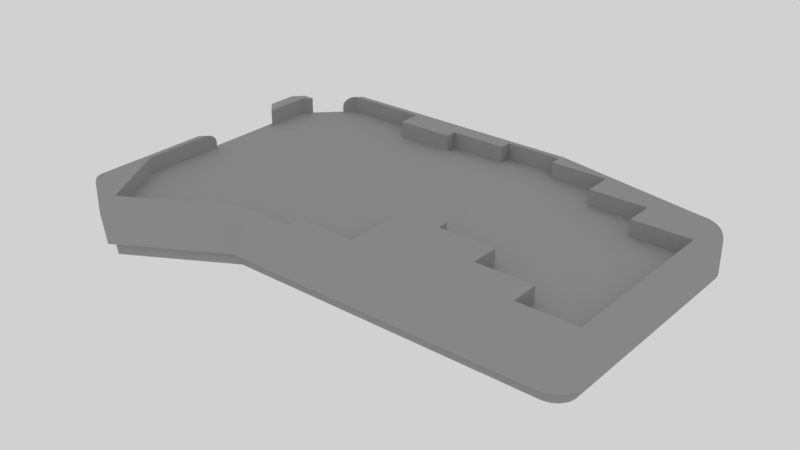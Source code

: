 # Source: case2.blend  (saved by Blender 2.79.0; exported with 4.5.12 LTS)
import bpy
from mathutils import Matrix  # noqa: F401  (used for matrix-valued properties, if any)

bpy.ops.wm.read_factory_settings(use_empty=True)
scene = bpy.context.scene
scene.name = 'Scene'

# ---- collections
col_collection_1 = bpy.data.collections.new('Collection 1'); scene.collection.children.link(col_collection_1)

# ---- materials (node trees are filled in below, after node groups)
mat_svgmat_005 = bpy.data.materials.new('SVGMat.005')
mat_svgmat_005.alpha_threshold = 0.0
mat_svgmat_005.use_transparent_shadow = False
mat_svgmat_005.diffuse_color = (0.3757, 0.3757, 0.3757, 1.0)
mat_svgmat_005.roughness = 0.5
mat_svgmat_025 = bpy.data.materials.new('SVGMat.025')
mat_svgmat_025.alpha_threshold = 0.0
mat_svgmat_025.use_transparent_shadow = False
mat_svgmat_025.diffuse_color = (0.3757, 0.3757, 0.3757, 1.0)
mat_svgmat_025.roughness = 0.5
mat_svgmat_024 = bpy.data.materials.new('SVGMat.024')
mat_svgmat_024.alpha_threshold = 0.0
mat_svgmat_024.use_transparent_shadow = False
mat_svgmat_024.diffuse_color = (0.3757, 0.3757, 0.3757, 1.0)
mat_svgmat_024.roughness = 0.5

# ---- material node trees

# ---- world
world_world = bpy.data.worlds.new('World'); scene.world = world_world
world_world.color = (0.6383, 0.6383, 0.6383)
world_world.use_sun_shadow = False
world_world.sun_shadow_jitter_overblur = 0.0
world_world.cycles.sampling_method = 'MANUAL'

# ---- meshes
me_cucurve_003 = bpy.data.meshes.new('CUCurve.003')
me_cucurve_003.from_pydata([(16.32, -99.12, 0.0), (16.33, -98.93, 0.0), (16.37, -98.74, 0.0), (16.43, -98.57, 0.0), (16.51, -98.41, 0.0), (16.61, -98.26, 0.0), (16.73, -98.13, 0.0), (16.86, -98.01, 0.0), (17.01, -97.91, 0.0), (17.17, -97.83, 0.0), (17.35, -97.77, 0.0), (17.53, -97.73, 0.0), (17.72, -97.72, 0.0), (17.91, -97.73, 0.0), (18.09, -97.77, 0.0), (18.26, -97.83, 0.0), (18.43, -97.91, 0.0), (18.58, -98.01, 0.0), (18.71, -98.13, 0.0), (18.83, -98.26, 0.0), (18.93, -98.41, 0.0), (19.01, -98.57, 0.0), (19.07, -98.74, 0.0), (19.11, -98.93, 0.0), (19.12, -99.12, 0.0), (19.11, -99.31, 0.0), (19.07, -99.49, 0.0), (19.01, -99.66, 0.0), (18.93, -99.82, 0.0), (18.83, -99.97, 0.0), (18.71, -100.1, 0.0), (18.58, -100.2, 0.0), (18.43, -100.3, 0.0), (18.26, -100.4, 0.0), (18.09, -100.5, 0.0), (17.91, -100.5, 0.0), (17.72, -100.5, 0.0), (17.53, -100.5, 0.0), (17.35, -100.5, 0.0), (17.17, -100.4, 0.0), (17.01, -100.3, 0.0), (16.86, -100.2, 0.0), (16.73, -100.1, 0.0), (16.61, -99.97, 0.0), (16.51, -99.82, 0.0), (16.43, -99.66, 0.0), (16.37, -99.49, 0.0), (16.33, -99.31, 0.0), (62.68, -8.328, 0.0), (62.69, -8.139, 0.0), (62.73, -7.956, 0.0), (62.79, -7.784, 0.0), (62.87, -7.622, 0.0), (62.97, -7.473, 0.0), (63.09, -7.339, 0.0), (63.22, -7.22, 0.0), (63.37, -7.12, 0.0), (63.53, -7.039, 0.0), (63.7, -6.979, 0.0), (63.89, -6.941, 0.0), (64.08, -6.929, 0.0), (64.27, -6.941, 0.0), (64.45, -6.979, 0.0), (64.62, -7.039, 0.0), (64.78, -7.12, 0.0), (64.93, -7.22, 0.0), (65.07, -7.339, 0.0), (65.18, -7.473, 0.0), (65.28, -7.622, 0.0), (65.37, -7.784, 0.0), (65.43, -7.956, 0.0), (65.46, -8.139, 0.0), (65.48, -8.328, 0.0), (65.46, -8.518, 0.0), (65.43, -8.7, 0.0), (65.37, -8.873, 0.0), (65.28, -9.035, 0.0), (65.18, -9.184, 0.0), (65.07, -9.318, 0.0), (64.93, -9.436, 0.0), (64.78, -9.537, 0.0), (64.62, -9.618, 0.0), (64.45, -9.678, 0.0), (64.27, -9.715, 0.0), (64.08, -9.728, 0.0), (63.89, -9.715, 0.0), (63.7, -9.678, 0.0), (63.53, -9.618, 0.0), (63.37, -9.537, 0.0), (63.22, -9.436, 0.0), (63.09, -9.318, 0.0), (62.97, -9.184, 0.0), (62.87, -9.035, 0.0), (62.79, -8.873, 0.0), (62.73, -8.7, 0.0), (62.69, -8.518, 0.0), (157.9, -87.69, 0.0), (157.9, -87.5, 0.0), (158.0, -87.32, 0.0), (158.0, -87.14, 0.0), (158.1, -86.98, 0.0), (158.2, -86.83, 0.0), (158.3, -86.7, 0.0), (158.5, -86.58, 0.0), (158.6, -86.48, 0.0), (158.8, -86.4, 0.0), (159.0, -86.34, 0.0), (159.1, -86.3, 0.0), (159.3, -86.29, 0.0), (159.5, -86.3, 0.0), (159.7, -86.34, 0.0), (159.9, -86.4, 0.0), (160.0, -86.48, 0.0), (160.2, -86.58, 0.0), (160.3, -86.7, 0.0), (160.4, -86.83, 0.0), (160.5, -86.98, 0.0), (160.6, -87.14, 0.0), (160.7, -87.32, 0.0), (160.7, -87.5, 0.0), (160.7, -87.69, 0.0), (160.7, -87.88, 0.0), (160.7, -88.06, 0.0), (160.6, -88.23, 0.0), (160.5, -88.39, 0.0), (160.4, -88.54, 0.0), (160.3, -88.68, 0.0), (160.2, -88.8, 0.0), (160.0, -88.9, 0.0), (159.9, -88.98, 0.0), (159.7, -89.04, 0.0), (159.5, -89.08, 0.0), (159.3, -89.09, 0.0), (159.1, -89.08, 0.0), (159.0, -89.04, 0.0), (158.8, -88.98, 0.0), (158.6, -88.9, 0.0), (158.5, -88.8, 0.0), (158.3, -88.68, 0.0), (158.2, -88.54, 0.0), (158.1, -88.39, 0.0), (158.0, -88.23, 0.0), (158.0, -88.06, 0.0), (157.9, -87.88, 0.0), (157.9, -20.39, 0.0), (157.9, -20.2, 0.0), (158.0, -20.02, 0.0), (158.0, -19.85, 0.0), (158.1, -19.68, 0.0), (158.2, -19.54, 0.0), (158.3, -19.4, 0.0), (158.5, -19.28, 0.0), (158.6, -19.18, 0.0), (158.8, -19.1, 0.0), (159.0, -19.04, 0.0), (159.1, -19.0, 0.0), (159.3, -18.99, 0.0), (159.5, -19.0, 0.0), (159.7, -19.04, 0.0), (159.9, -19.1, 0.0), (160.0, -19.18, 0.0), (160.2, -19.28, 0.0), (160.3, -19.4, 0.0), (160.4, -19.54, 0.0), (160.5, -19.68, 0.0), (160.6, -19.85, 0.0), (160.7, -20.02, 0.0), (160.7, -20.2, 0.0), (160.7, -20.39, 0.0), (160.7, -20.58, 0.0), (160.7, -20.76, 0.0), (160.6, -20.94, 0.0), (160.5, -21.1, 0.0), (160.4, -21.25, 0.0), (160.3, -21.38, 0.0), (160.2, -21.5, 0.0), (160.0, -21.6, 0.0), (159.9, -21.68, 0.0), (159.7, -21.74, 0.0), (159.5, -21.78, 0.0), (159.3, -21.79, 0.0), (159.1, -21.78, 0.0), (159.0, -21.74, 0.0), (158.8, -21.68, 0.0), (158.6, -21.6, 0.0), (158.5, -21.5, 0.0), (158.3, -21.38, 0.0), (158.2, -21.25, 0.0), (158.1, -21.1, 0.0), (158.0, -20.94, 0.0), (158.0, -20.76, 0.0), (157.9, -20.58, 0.0)], [], [(61, 60, 59, 58, 57, 56, 55, 54, 53, 52, 51, 50, 49, 48, 95, 94, 93, 92, 91, 90, 89, 88, 87, 86, 85, 84, 83, 82, 81, 80, 79, 78, 77, 76, 75, 74, 73, 72, 71, 70, 69, 68, 67, 66, 65, 64, 63, 62), (157, 156, 155, 154, 153, 152, 151, 150, 149, 148, 147, 146, 145, 144, 191, 190, 189, 188, 187, 186, 185, 184, 183, 182, 181, 180, 179, 178, 177, 176, 175, 174, 173, 172, 171, 170, 169, 168, 167, 166, 165, 164, 163, 162, 161, 160, 159, 158), (109, 108, 107, 106, 105, 104, 103, 102, 101, 100, 99, 98, 97, 96, 143, 142, 141, 140, 139, 138, 137, 136, 135, 134, 133, 132, 131, 130, 129, 128, 127, 126, 125, 124, 123, 122, 121, 120, 119, 118, 117, 116, 115, 114, 113, 112, 111, 110), (13, 12, 11, 10, 9, 8, 7, 6, 5, 4, 3, 2, 1, 0, 47, 46, 45, 44, 43, 42, 41, 40, 39, 38, 37, 36, 35, 34, 33, 32, 31, 30, 29, 28, 27, 26, 25, 24, 23, 22, 21, 20, 19, 18, 17, 16, 15, 14)])
me_cucurve_003.materials.append(mat_svgmat_005)
me_cucurve_003.use_remesh_preserve_volume = False
me_cucurve_003.use_remesh_preserve_attributes = False
me_cucurve_003.use_mirror_vertex_groups = False
me_cucurve_003.auto_texspace = False
me_cucurve_003.update()
me_cucurve_005 = bpy.data.meshes.new('CUCurve.005')
me_cucurve_005.from_pydata([(170.1, -19.76, 0.0), (170.1, -19.34, 0.0), (170.1, -18.92, 0.0), (170.0, -18.51, 0.0), (169.9, -18.11, 0.0), (169.8, -17.71, 0.0), (169.6, -17.33, 0.0), (169.5, -16.95, 0.0), (169.3, -16.59, 0.0), (169.1, -16.23, 0.0), (168.8, -15.9, 0.0), (168.5, -15.57, 0.0), (168.3, -15.27, 0.0), (168.0, -14.98, 0.0), (167.6, -14.72, 0.0), (167.3, -14.47, 0.0), (166.9, -14.26, 0.0), (166.6, -14.06, 0.0), (166.2, -13.89, 0.0), (165.8, -13.75, 0.0), (165.4, -13.62, 0.0), (165.0, -13.53, 0.0), (164.6, -13.46, 0.0), (164.2, -13.42, 0.0), (163.8, -13.41, 0.0), (173.3, -19.76, 0.0), (173.3, -19.13, 0.0), (173.2, -18.5, 0.0), (173.1, -17.89, 0.0), (173.0, -17.28, 0.0), (172.8, -16.69, 0.0), (172.6, -16.11, 0.0), (172.3, -15.55, 0.0), (172.0, -15.0, 0.0), (171.7, -14.47, 0.0), (171.3, -13.97, 0.0), (170.9, -13.48, 0.0), (170.5, -13.02, 0.0), (170.0, -12.59, 0.0), (169.6, -12.2, 0.0), (169.1, -11.83, 0.0), (168.5, -11.51, 0.0), (168.0, -11.21, 0.0), (167.4, -10.96, 0.0), (166.8, -10.74, 0.0), (166.2, -10.56, 0.0), (165.6, -10.42, 0.0), (165.0, -10.32, 0.0), (164.4, -10.25, 0.0), (163.8, -10.23, 0.0), (163.8, -92.13, 0.0), (164.2, -92.12, 0.0), (164.6, -92.08, 0.0), (165.0, -92.01, 0.0), (165.4, -91.91, 0.0), (165.8, -91.79, 0.0), (166.2, -91.65, 0.0), (166.6, -91.48, 0.0), (166.9, -91.28, 0.0), (167.3, -91.07, 0.0), (167.6, -90.82, 0.0), (168.0, -90.56, 0.0), (168.3, -90.27, 0.0), (168.5, -89.97, 0.0), (168.8, -89.64, 0.0), (169.1, -89.31, 0.0), (169.3, -88.95, 0.0), (169.5, -88.59, 0.0), (169.6, -88.21, 0.0), (169.8, -87.83, 0.0), (169.9, -87.43, 0.0), (170.0, -87.03, 0.0), (170.1, -86.62, 0.0), (170.1, -86.2, 0.0), (170.1, -85.78, 0.0), (163.8, -95.31, 0.0), (164.4, -95.29, 0.0), (165.0, -95.22, 0.0), (165.6, -95.12, 0.0), (166.2, -94.98, 0.0), (166.8, -94.8, 0.0), (167.4, -94.58, 0.0), (168.0, -94.33, 0.0), (168.5, -94.03, 0.0), (169.1, -93.71, 0.0), (169.6, -93.34, 0.0), (170.0, -92.95, 0.0), (170.5, -92.52, 0.0), (170.9, -92.06, 0.0), (171.3, -91.57, 0.0), (171.7, -91.07, 0.0), (172.0, -90.54, 0.0), (172.3, -89.99, 0.0), (172.6, -89.43, 0.0), (172.8, -88.85, 0.0), (173.0, -88.26, 0.0), (173.1, -87.65, 0.0), (173.2, -87.04, 0.0), (173.3, -86.41, 0.0), (173.3, -85.78, 0.0), (130.8, -74.99, 0.0), (111.7, -3.248, 0.0), (163.8, -13.41, 0.0), (170.1, -19.75, 0.0), (170.1, -85.78, 0.0), (163.8, -92.13, 0.0), (60.27, -92.13, 0.0), (27.24, -111.2, 0.0), (12.0, -59.75, 0.0), (12.0, -102.3, 0.0), (8.829, -62.93, 0.0), (8.829, -103.6, 0.0), (27.24, -114.4, 0.0), (60.27, -95.31, 0.0), (163.8, -95.31, 0.0), (173.3, -85.78, 0.0), (173.3, -19.75, 0.0), (163.8, -10.23, 0.0), (111.7, -0.07365, 0.0), (13.27, -58.48, 0.0), (13.27, -33.09, 0.0), (8.829, -28.64, 0.0), (98.37, -61.66, 0.0), (111.7, -61.66, 0.0), (111.7, -65.47, 0.0), (130.8, -65.47, 0.0), (149.8, -74.99, 0.0), (149.8, -84.51, 0.0), (168.9, -84.51, 0.0), (149.8, -27.37, 0.0), (149.8, -17.85, 0.0), (130.8, -17.85, 0.0), (130.8, -8.327, 0.0), (111.7, -8.327, 0.0), (92.65, -8.327, 0.0), (73.6, -8.327, 0.0), (73.6, -12.14, 0.0), (54.55, -12.14, 0.0), (98.37, -86.42, 0.0), (79.32, -86.42, 0.0), (79.32, -90.86, 0.0), (12.0, -19.12, 0.0), (27.88, -3.248, 0.0), (23.43, -7.692, 0.0), (23.43, -3.883, 0.0), (15.81, -15.31, 0.0), (12.0, -15.31, 0.0), (8.829, -18.49, 0.0), (27.24, -0.07365, 0.0), (12.0, -31.82, 0.0), (13.27, -85.78, 0.0), (13.27, -17.85, 0.0), (27.24, -109.9, 0.0), (60.27, -90.86, 0.0), (168.9, -27.37, 0.0), (26.61, -4.518, 0.0), (54.55, -4.518, 0.0), (92.65, -4.518, 0.0), (111.7, -4.518, 0.0)], [(103, 104), (105, 106), (141, 142), (150, 151), (142, 101), (101, 102), (106, 107), (109, 108), (107, 109), (141, 149), (120, 119), (151, 155)], [(110, 111, 150, 119), (111, 112, 152, 150), (153, 152, 112, 113), (140, 153, 113), (139, 140, 138), (123, 122, 138, 124), (124, 138, 100, 125), (126, 100, 138), (126, 138, 127), (96, 97, 98, 99, 75, 76, 77, 78, 79, 80, 81, 82, 83, 84, 85, 86, 87, 88, 89, 90, 91, 92, 93, 94, 95), (67, 66, 65, 64, 63, 62, 61, 60, 59, 58, 57, 56, 55, 54, 53, 52, 51, 50, 74, 73, 72, 71, 70, 69, 68), (35, 36, 37, 38, 39, 40, 41, 42, 43, 44, 45, 46, 47, 48, 49, 25, 26, 27, 28, 29, 30, 31, 32, 33, 34), (16, 15, 14, 13, 12, 11, 10, 9, 8, 7, 6, 5, 4, 3, 2, 1, 0, 24, 23, 22, 21, 20, 19, 18, 17), (114, 127, 138, 140, 113), (127, 75, 99, 128), (116, 154, 128, 115), (129, 154, 25, 49, 130), (118, 132, 131, 130, 117), (133, 132, 158), (132, 118, 158), (157, 158, 118, 148), (134, 157, 135), (136, 135, 137), (137, 135, 157, 156), (155, 156, 157, 148), (144, 143, 155, 148), (145, 146, 147, 151), (121, 120, 151, 147)])
me_cucurve_005.materials.append(mat_svgmat_025)
me_cucurve_005.use_remesh_preserve_volume = False
me_cucurve_005.use_remesh_preserve_attributes = False
me_cucurve_005.use_mirror_vertex_groups = False
me_cucurve_005.auto_texspace = False
me_cucurve_005.update()
me_cucurve_004 = bpy.data.meshes.new('CUCurve.004')
me_cucurve_004.from_pydata([(167.6, -14.72, -4.704), (170.1, -19.34, -4.704), (169.1, -16.23, -4.704), (168.8, -15.9, -4.704), (168.3, -15.27, -4.704), (166.9, -14.26, -4.704), (167.3, -14.47, -4.704), (165.0, -13.53, -4.704), (164.2, -13.42, -4.704), (165.0, -92.01, -4.704), (166.6, -91.48, -4.704), (170.1, -85.78, -4.704), (163.8, -92.13, -4.704), (27.24, -111.2, -4.704), (27.76, -3.132, -4.704), (60.27, -92.13, -4.704), (169.6, -88.21, -4.704), (169.3, -16.59, -4.704), (11.89, -19.0, -4.704), (170.1, -19.76, -4.704), (169.9, -87.43, -4.704), (163.8, -13.41, -4.704), (168.3, -90.27, -4.704), (168.5, -89.97, -4.704), (165.4, -91.91, -4.704), (165.8, -91.79, -4.704), (169.5, -16.95, -4.704), (168.8, -89.64, -4.704), (166.2, -91.65, -4.704), (168.0, -14.98, -4.704), (163.8, -92.13, -4.704), (170.0, -18.51, -4.704), (170.1, -86.2, -4.704), (169.1, -89.31, -4.704), (111.7, -3.248, -4.704), (164.6, -92.08, 8.5), (167.3, -91.07, 8.5), (167.6, -90.82, 8.5), (163.8, -92.13, 8.5), (27.76, -3.132, 8.5), (169.3, -16.59, 8.5), (170.1, -19.76, 8.5), (170.1, -19.34, 8.5), (170.0, -87.03, 8.5), (164.2, -13.42, 8.5), (163.8, -13.41, 8.5), (168.3, -90.27, 8.5), (165.4, -91.91, 8.5), (165.8, -91.79, 8.5), (169.5, -16.95, 8.5), (164.6, -13.46, 8.5), (169.8, -87.83, 8.5), (167.6, -14.72, 8.5), (168.8, -15.9, 8.5), (170.1, -18.92, 8.5), (165.0, -13.53, 8.5), (168.3, -15.27, 8.5), (169.9, -18.11, 8.5), (169.8, -17.71, 8.5), (165.8, -13.75, 8.5), (169.3, -88.95, 8.5), (168.5, -15.57, 8.5), (163.8, -92.13, 8.5), (170.0, -18.51, 8.5), (170.1, -85.78, 8.5), (169.1, -89.31, 8.5), (166.6, -91.48, 8.5), (12.0, -102.3, 8.5), (164.6, -92.08, -4.704), (170.1, -18.92, -4.704), (165.4, -13.62, -4.704), (170.0, -87.03, -4.704), (169.8, -87.83, -4.704), (169.6, -17.33, -4.704), (166.6, -14.06, -4.704), (166.2, -13.89, -4.704), (170.1, -86.62, -4.704), (164.2, -92.12, -4.704), (169.9, -18.11, -4.704), (165.8, -13.75, -4.704), (169.3, -88.95, -4.704), (163.8, -13.41, -4.704), (164.2, -92.12, 8.5), (170.1, -19.75, 8.5), (170.1, -85.78, 8.5), (60.27, -92.13, 8.5), (11.89, -19.0, 8.5), (166.9, -14.26, 8.5), (166.6, -14.06, 8.5), (169.5, -88.59, 8.5), (169.6, -88.21, 8.5), (169.1, -16.23, 8.5), (169.9, -87.43, 8.5), (168.5, -89.97, 8.5), (167.3, -14.47, 8.5), (168.0, -90.56, 8.5), (165.0, -92.01, 8.5), (169.6, -17.33, 8.5), (166.2, -13.89, 8.5), (170.1, -86.62, 8.5), (165.4, -13.62, 8.5), (168.8, -89.64, 8.5), (166.2, -91.65, 8.5), (168.0, -14.98, 8.5), (166.9, -91.28, 8.5), (170.1, -86.2, 8.5), (111.7, -3.248, 8.5), (163.8, -13.41, 8.5), (27.24, -111.2, 8.5), (164.6, -13.46, -4.704), (168.5, -15.57, -4.704), (166.9, -91.28, -4.704), (167.6, -90.82, -4.704), (170.1, -85.78, -4.704), (12.0, -102.3, -4.704), (170.1, -19.75, -4.704), (169.5, -88.59, -4.704), (167.3, -91.07, -4.704), (168.0, -90.56, -4.704), (169.8, -17.71, -4.704)], [], [(31, 78, 57, 63), (22, 23, 93, 46), (30, 77, 82, 62), (111, 117, 36, 104), (20, 71, 43, 92), (110, 4, 56, 61), (80, 116, 89, 60), (79, 70, 100, 59), (11, 113, 84, 64), (78, 119, 58, 57), (17, 2, 91, 40), (4, 29, 103, 56), (18, 114, 67, 86), (116, 16, 90, 89), (25, 28, 102, 48), (115, 19, 41, 83), (5, 74, 88, 87), (5, 6, 0, 29, 4, 110, 3, 2, 17, 26, 73, 119, 78, 31, 69, 1, 19, 115, 113, 11, 32, 76, 71, 20, 72, 16, 116, 80, 33, 27, 23, 22, 118, 112, 117, 111, 10, 28, 25, 24, 9, 68, 77, 30, 12, 15, 13, 114, 18, 14, 34, 81, 21, 8, 109, 7, 70, 79, 75, 74), (23, 27, 101, 93), (21, 81, 107, 45), (77, 68, 35, 82), (14, 18, 86, 39), (75, 79, 59, 98), (70, 7, 55, 100), (114, 13, 108, 67), (15, 12, 38, 85), (71, 76, 99, 43), (13, 15, 85, 108), (1, 69, 54, 42), (81, 34, 106, 107), (113, 115, 83, 84), (68, 9, 96, 35), (34, 14, 39, 106), (2, 3, 53, 91), (119, 73, 97, 58), (117, 112, 37, 36), (112, 118, 95, 37), (29, 0, 52, 103), (16, 72, 51, 90), (28, 10, 66, 102), (74, 75, 98, 88), (27, 33, 65, 101), (73, 26, 49, 97), (7, 109, 50, 55), (0, 6, 94, 52), (76, 32, 105, 99), (9, 24, 47, 96), (69, 31, 63, 54), (118, 22, 46, 95), (10, 111, 104, 66), (72, 20, 92, 51), (3, 110, 61, 53), (109, 8, 44, 50), (33, 80, 60, 65), (87, 88, 98, 59, 100, 55, 50, 44, 45, 107, 106, 39, 86, 67, 108, 85, 38, 62, 82, 35, 96, 47, 48, 102, 66, 104, 36, 37, 95, 46, 93, 101, 65, 60, 89, 90, 51, 92, 43, 99, 105, 64, 84, 83, 41, 42, 54, 63, 57, 58, 97, 49, 40, 91, 53, 61, 56, 103, 52, 94), (26, 17, 40, 49), (12, 30, 62, 38), (19, 1, 42, 41), (8, 21, 45, 44), (24, 25, 48, 47), (32, 11, 64, 105), (6, 5, 87, 94)])
me_cucurve_004.materials.append(mat_svgmat_024)
me_cucurve_004.use_remesh_preserve_volume = False
me_cucurve_004.use_remesh_preserve_attributes = False
me_cucurve_004.use_mirror_vertex_groups = False
me_cucurve_004.auto_texspace = False
me_cucurve_004.update()
me_cucurve_031 = bpy.data.meshes.new('CUCurve.031')
me_cucurve_031.from_pydata([(173.3, -19.76, 0.0), (173.3, -19.13, 0.0), (173.2, -18.5, 0.0), (173.1, -17.89, 0.0), (173.0, -17.28, 0.0), (172.8, -16.69, 0.0), (172.6, -16.11, 0.0), (172.3, -15.55, 0.0), (172.0, -15.0, 0.0), (171.7, -14.47, 0.0), (171.3, -13.97, 0.0), (170.9, -13.48, 0.0), (170.5, -13.02, 0.0), (170.0, -12.59, 0.0), (169.6, -12.2, 0.0), (169.1, -11.83, 0.0), (168.5, -11.51, 0.0), (168.0, -11.21, 0.0), (167.4, -10.96, 0.0), (166.8, -10.74, 0.0), (166.2, -10.56, 0.0), (165.6, -10.42, 0.0), (165.0, -10.32, 0.0), (164.4, -10.25, 0.0), (163.8, -95.31, 0.0), (164.4, -95.29, 0.0), (165.0, -95.22, 0.0), (165.6, -95.12, 0.0), (166.2, -94.98, 0.0), (166.8, -94.8, 0.0), (167.4, -94.58, 0.0), (168.0, -94.33, 0.0), (168.5, -94.03, 0.0), (169.1, -93.71, 0.0), (169.6, -93.34, 0.0), (170.0, -92.95, 0.0), (170.5, -92.52, 0.0), (170.9, -92.06, 0.0), (171.3, -91.57, 0.0), (171.7, -91.07, 0.0), (172.0, -90.54, 0.0), (172.3, -89.99, 0.0), (172.6, -89.43, 0.0), (172.8, -88.85, 0.0), (173.0, -88.26, 0.0), (173.1, -87.65, 0.0), (173.2, -87.04, 0.0), (173.3, -86.41, 0.0), (173.3, -85.78, 0.0), (130.8, -74.99, 0.0), (8.829, -62.93, 0.0), (8.829, -103.6, 0.0), (27.24, -114.4, 0.0), (60.27, -95.31, 0.0), (163.8, -10.23, 0.0), (111.7, -0.07365, 0.0), (13.27, -58.48, 0.0), (13.27, -33.09, 0.0), (8.829, -28.64, 0.0), (98.37, -61.66, 0.0), (111.7, -61.66, 0.0), (111.7, -65.47, 0.0), (130.8, -65.47, 0.0), (149.8, -74.99, 0.0), (149.8, -84.51, 0.0), (168.9, -84.51, 0.0), (149.8, -27.37, 0.0), (149.8, -17.85, 0.0), (130.8, -17.85, 0.0), (130.8, -8.327, 0.0), (111.7, -8.327, 0.0), (92.65, -8.327, 0.0), (73.6, -8.327, 0.0), (73.6, -12.14, 0.0), (54.55, -12.14, 0.0), (98.37, -86.42, 0.0), (79.32, -86.42, 0.0), (79.32, -90.86, 0.0), (23.43, -7.692, 0.0), (23.43, -3.883, 0.0), (15.81, -15.31, 0.0), (12.0, -15.31, 0.0), (8.829, -18.49, 0.0), (27.24, -0.07365, 0.0), (13.27, -85.78, 0.0), (13.27, -17.85, 0.0), (27.24, -109.9, 0.0), (60.27, -90.86, 0.0), (168.9, -27.37, 0.0), (26.61, -4.518, 0.0), (54.55, -4.518, 0.0), (92.65, -4.518, 0.0), (111.7, -4.518, 0.0), (111.7, -65.47, 14.0), (130.8, -65.47, 14.0), (149.8, -74.99, 14.0), (149.8, -84.51, 14.0), (130.8, -8.327, 14.0), (111.7, -8.327, 14.0), (79.32, -86.42, 14.0), (79.32, -90.86, 14.0), (15.81, -15.31, 14.0), (12.0, -15.31, 14.0), (13.27, -85.78, 14.0), (26.61, -4.518, 14.0), (54.55, -4.518, 14.0), (92.65, -4.518, 14.0), (111.7, -4.518, 14.0), (130.8, -74.99, 14.0), (13.27, -33.09, 14.0), (8.829, -28.64, 14.0), (8.829, -18.49, 14.0), (98.37, -86.42, 14.0), (98.37, -61.66, 14.0), (111.7, -61.66, 14.0), (168.9, -84.51, 14.0), (168.9, -27.37, 14.0), (149.8, -27.37, 14.0), (149.8, -17.85, 14.0), (130.8, -17.85, 14.0), (92.65, -8.327, 14.0), (73.6, -8.327, 14.0), (73.6, -12.14, 14.0), (54.55, -12.14, 14.0), (27.24, -109.9, 14.0), (60.27, -90.86, 14.0), (13.27, -17.85, 14.0), (12.36, -101.5, 14.0), (8.829, -103.6, 10.46), (11.45, -102.1, 13.88), (10.6, -102.5, 13.53), (9.865, -103.0, 12.96), (9.303, -103.3, 12.23), (8.95, -103.5, 11.38), (27.24, -114.4, 10.46), (27.26, -110.3, 14.0), (27.25, -114.2, 11.38), (27.25, -113.8, 12.23), (27.25, -113.2, 12.96), (27.25, -112.3, 13.53), (27.26, -111.3, 13.88), (26.61, -4.518, 14.0), (23.43, -7.692, 10.46), (25.79, -5.339, 13.88), (25.02, -6.105, 13.53), (24.36, -6.762, 12.96), (23.86, -7.267, 12.23), (23.54, -7.584, 11.38), (27.92, -4.394, 14.0), (23.43, -3.883, 10.46), (26.76, -4.261, 13.88), (25.68, -4.138, 13.53), (24.75, -4.032, 12.96), (24.04, -3.951, 12.23), (23.59, -3.9, 11.38), (13.27, -58.48, 10.46), (13.27, -63.48, 14.0), (13.27, -58.65, 11.38), (13.27, -59.15, 12.23), (13.27, -59.95, 12.96), (13.27, -60.98, 13.53), (13.27, -62.19, 13.88), (173.1, -87.65, 10.46), (169.6, -86.96, 14.0), (173.0, -87.63, 11.38), (172.6, -87.56, 12.23), (172.1, -87.45, 12.96), (171.4, -87.3, 13.53), (170.5, -87.14, 13.88), (173.2, -87.04, 10.46), (169.7, -86.57, 14.0), (173.1, -87.02, 11.38), (172.7, -86.97, 12.23), (172.2, -86.9, 12.96), (171.5, -86.8, 13.53), (170.6, -86.69, 13.88), (168.5, -16.12, 14.0), (171.3, -13.97, 10.46), (169.3, -15.56, 13.88), (169.9, -15.04, 13.53), (170.5, -14.6, 12.96), (171.0, -14.25, 12.23), (171.2, -14.04, 11.38), (168.3, -15.81, 14.0), (170.9, -13.48, 10.46), (169.0, -15.21, 13.88), (169.6, -14.65, 13.53), (170.2, -14.16, 12.96), (170.6, -13.79, 12.23), (170.8, -13.56, 11.38), (169.7, -18.97, 14.0), (173.2, -18.5, 10.46), (170.6, -18.85, 13.88), (171.5, -18.74, 13.53), (172.2, -18.64, 12.96), (172.7, -18.57, 12.23), (173.1, -18.52, 11.38), (173.1, -17.89, 10.46), (169.6, -18.58, 14.0), (173.0, -17.91, 11.38), (172.6, -17.98, 12.23), (172.1, -18.09, 12.96), (171.4, -18.24, 13.53), (170.5, -18.4, 13.88), (166.1, -14.23, 14.0), (167.4, -10.96, 10.46), (166.4, -13.38, 13.88), (166.7, -12.59, 13.53), (167.0, -11.92, 12.96), (167.2, -11.4, 12.23), (167.4, -11.07, 11.38), (166.8, -10.74, 10.46), (165.7, -14.09, 14.0), (166.8, -10.85, 11.38), (166.7, -11.19, 12.23), (166.5, -11.72, 12.96), (166.3, -12.41, 13.53), (166.0, -13.22, 13.88), (168.3, -89.73, 14.0), (170.9, -92.06, 10.46), (169.0, -90.33, 13.88), (169.6, -90.89, 13.53), (170.2, -91.38, 12.96), (170.6, -91.75, 12.23), (170.8, -91.98, 11.38), (168.5, -89.42, 14.0), (171.3, -91.57, 10.46), (169.3, -89.98, 13.88), (169.9, -90.5, 13.53), (170.5, -90.94, 12.96), (171.0, -91.29, 12.23), (171.2, -91.5, 11.38), (165.7, -91.45, 14.0), (166.8, -94.8, 10.46), (166.0, -92.32, 13.88), (166.3, -93.13, 13.53), (166.5, -93.82, 12.96), (166.7, -94.35, 12.23), (166.8, -94.69, 11.38), (167.4, -94.58, 10.46), (166.1, -91.31, 14.0), (167.4, -94.47, 11.38), (167.2, -94.14, 12.23), (167.0, -93.62, 12.96), (166.7, -92.95, 13.53), (166.4, -92.16, 13.88), (169.6, -87.34, 14.0), (173.0, -88.26, 10.46), (170.4, -87.57, 13.88), (171.3, -87.8, 13.53), (172.0, -87.99, 12.96), (172.5, -88.13, 12.23), (172.9, -88.22, 11.38), (170.5, -13.02, 10.46), (168.0, -15.52, 14.0), (170.4, -13.11, 11.38), (170.2, -13.36, 12.23), (169.8, -13.76, 12.96), (169.3, -14.27, 13.53), (168.7, -14.88, 13.88), (173.0, -17.28, 10.46), (169.6, -18.2, 14.0), (172.9, -17.32, 11.38), (172.5, -17.41, 12.23), (172.0, -17.55, 12.96), (171.3, -17.74, 13.53), (170.4, -17.97, 13.88), (166.2, -10.56, 10.46), (165.3, -13.98, 14.0), (166.2, -10.68, 11.38), (166.1, -11.02, 12.23), (166.0, -11.56, 12.96), (165.8, -12.27, 13.53), (165.6, -13.09, 13.88), (171.7, -91.07, 10.46), (168.8, -89.1, 14.0), (171.6, -91.0, 11.38), (171.3, -90.8, 12.23), (170.8, -90.49, 12.96), (170.2, -90.09, 13.53), (169.5, -89.61, 13.88), (168.0, -94.33, 10.46), (166.4, -91.15, 14.0), (167.9, -94.22, 11.38), (167.8, -93.9, 12.23), (167.5, -93.4, 12.96), (167.2, -92.74, 13.53), (166.8, -91.97, 13.88), (169.0, -16.77, 14.0), (172.0, -15.0, 10.46), (169.8, -16.31, 13.88), (170.5, -15.88, 13.53), (171.1, -15.52, 12.96), (171.6, -15.24, 12.23), (171.9, -15.06, 11.38), (171.7, -14.47, 10.46), (168.8, -16.44, 14.0), (171.6, -14.54, 11.38), (171.3, -14.74, 12.23), (170.8, -15.05, 12.96), (170.2, -15.45, 13.53), (169.5, -15.93, 13.88), (169.8, -19.87, 14.0), (173.3, -19.76, 10.46), (170.7, -19.84, 13.88), (171.5, -19.81, 13.53), (172.3, -19.79, 12.96), (172.8, -19.77, 12.23), (173.2, -19.76, 11.38), (173.3, -19.13, 10.46), (169.7, -19.36, 14.0), (173.2, -19.14, 11.38), (172.8, -19.16, 12.23), (172.2, -19.2, 12.96), (171.5, -19.24, 13.53), (170.7, -19.3, 13.88), (166.8, -14.57, 14.0), (168.5, -11.51, 10.46), (167.2, -13.78, 13.88), (167.6, -13.04, 13.53), (168.0, -12.4, 12.96), (168.3, -11.92, 12.23), (168.5, -11.61, 11.38), (168.0, -11.21, 10.46), (166.4, -14.39, 14.0), (167.9, -11.32, 11.38), (167.8, -11.64, 12.23), (167.5, -12.14, 12.96), (167.2, -12.8, 13.53), (166.8, -13.57, 13.88), (172.0, -90.54, 10.46), (169.0, -88.77, 14.0), (171.9, -90.48, 11.38), (171.6, -90.3, 12.23), (171.1, -90.02, 12.96), (170.5, -89.66, 13.53), (169.8, -89.23, 13.88), (168.5, -94.03, 10.46), (166.8, -90.97, 14.0), (168.5, -93.93, 11.38), (168.3, -93.62, 12.23), (168.0, -93.14, 12.96), (167.6, -92.5, 13.53), (167.2, -91.76, 13.88), (173.3, -86.41, 10.46), (169.7, -86.18, 14.0), (173.2, -86.4, 11.38), (172.8, -86.38, 12.23), (172.2, -86.34, 12.96), (171.5, -86.3, 13.53), (170.7, -86.24, 13.88), (169.4, -17.83, 14.0), (172.8, -16.69, 10.46), (170.3, -17.54, 13.88), (171.1, -17.26, 13.53), (171.8, -17.03, 12.96), (172.3, -16.84, 12.23), (172.7, -16.73, 11.38), (172.6, -16.11, 10.46), (169.3, -17.47, 14.0), (172.5, -16.16, 11.38), (172.1, -16.29, 12.23), (171.6, -16.51, 12.96), (170.9, -16.79, 13.53), (170.2, -17.12, 13.88), (167.7, -15.25, 14.0), (170.0, -12.59, 10.46), (168.3, -14.56, 13.88), (168.9, -13.92, 13.53), (169.4, -13.37, 12.96), (169.7, -12.95, 12.23), (170.0, -12.68, 11.38), (169.6, -12.2, 10.46), (167.4, -15.0, 14.0), (169.5, -12.29, 11.38), (169.3, -12.57, 12.23), (168.9, -13.02, 12.96), (168.5, -13.6, 13.53), (168.0, -14.28, 13.88), (168.0, -90.02, 14.0), (170.5, -92.52, 10.46), (168.7, -90.66, 13.88), (169.3, -91.27, 13.53), (169.8, -91.78, 12.96), (170.2, -92.18, 12.23), (170.4, -92.43, 11.38), (164.9, -13.89, 14.0), (165.6, -10.42, 10.46), (165.1, -12.99, 13.88), (165.3, -12.15, 13.53), (165.4, -11.43, 12.96), (165.5, -10.88, 12.23), (165.6, -10.54, 11.38), (165.0, -10.32, 10.46), (164.6, -13.82, 14.0), (165.0, -10.44, 11.38), (165.0, -10.79, 12.23), (164.9, -11.34, 12.96), (164.8, -12.07, 13.53), (164.7, -12.91, 13.88), (165.3, -91.56, 14.0), (166.2, -94.98, 10.46), (165.6, -92.45, 13.88), (165.8, -93.27, 13.53), (166.0, -93.98, 12.96), (166.1, -94.52, 12.23), (166.2, -94.86, 11.38), (169.1, -88.43, 14.0), (172.3, -89.99, 10.46), (170.0, -88.83, 13.88), (170.7, -89.21, 13.53), (171.4, -89.53, 12.96), (171.9, -89.78, 12.23), (172.2, -89.94, 11.38), (172.6, -89.43, 10.46), (169.3, -88.07, 14.0), (172.5, -89.38, 11.38), (172.1, -89.25, 12.23), (171.6, -89.03, 12.96), (170.9, -88.75, 13.53), (170.2, -88.42, 13.88), (172.3, -15.55, 10.46), (169.1, -17.11, 14.0), (172.2, -15.6, 11.38), (171.9, -15.76, 12.23), (171.4, -16.01, 12.96), (170.7, -16.33, 13.53), (170.0, -16.71, 13.88), (167.1, -90.76, 14.0), (169.1, -93.71, 10.46), (167.6, -91.53, 13.88), (168.1, -92.24, 13.53), (168.5, -92.84, 12.96), (168.8, -93.31, 12.23), (169.0, -93.61, 11.38), (169.6, -93.34, 10.46), (167.4, -90.54, 14.0), (169.5, -93.25, 11.38), (169.3, -92.97, 12.23), (168.9, -92.52, 12.96), (168.5, -91.94, 13.53), (168.0, -91.26, 13.88), (169.1, -11.83, 10.46), (167.1, -14.78, 14.0), (169.0, -11.93, 11.38), (168.8, -12.23, 12.23), (168.5, -12.7, 12.96), (168.1, -13.3, 13.53), (167.6, -14.01, 13.88), (164.4, -10.25, 10.46), (164.2, -13.78, 14.0), (164.4, -10.37, 11.38), (164.4, -10.73, 12.23), (164.3, -11.29, 12.96), (164.3, -12.02, 13.53), (164.2, -12.87, 13.88), (164.2, -91.76, 14.0), (164.4, -95.29, 10.46), (164.2, -92.67, 13.88), (164.3, -93.52, 13.53), (164.3, -94.25, 12.96), (164.4, -94.81, 12.23), (164.4, -95.17, 11.38), (165.0, -95.22, 10.46), (164.6, -91.72, 14.0), (165.0, -95.1, 11.38), (165.0, -94.75, 12.23), (164.9, -94.2, 12.96), (164.8, -93.47, 13.53), (164.7, -92.63, 13.88), (172.8, -88.85, 10.46), (169.4, -87.71, 14.0), (172.7, -88.81, 11.38), (172.3, -88.7, 12.23), (171.8, -88.51, 12.96), (171.1, -88.28, 13.53), (170.3, -88.0, 13.88), (170.0, -92.95, 10.46), (167.7, -90.29, 14.0), (170.0, -92.86, 11.38), (169.7, -92.59, 12.23), (169.4, -92.17, 12.96), (168.9, -91.62, 13.53), (168.3, -90.98, 13.88), (163.8, -10.23, 10.46), (163.4, -13.76, 14.0), (163.8, -10.35, 11.38), (163.7, -10.7, 12.23), (163.7, -11.26, 12.96), (163.6, -11.99, 13.53), (163.5, -12.84, 13.88), (165.6, -95.12, 10.46), (164.9, -91.65, 14.0), (165.6, -95.0, 11.38), (165.5, -94.66, 12.23), (165.4, -94.11, 12.96), (165.3, -93.39, 13.53), (165.1, -92.55, 13.88), (173.3, -85.78, 10.46), (169.8, -85.78, 14.0), (173.2, -85.78, 11.38), (172.8, -85.78, 12.23), (172.3, -85.78, 12.96), (171.5, -85.78, 13.53), (170.7, -85.78, 13.88), (163.7, -91.77, 14.0), (163.8, -95.31, 10.46), (163.7, -92.69, 13.88), (163.7, -93.54, 13.53), (163.7, -94.27, 12.96), (163.8, -94.83, 12.23), (163.8, -95.19, 11.38), (12.36, -64.39, 14.0), (8.829, -62.93, 10.46), (11.45, -64.01, 13.88), (10.6, -63.66, 13.53), (9.865, -63.36, 12.96), (9.303, -63.12, 12.23), (8.95, -62.98, 11.38), (60.27, -95.31, 10.46), (59.32, -91.77, 14.0), (60.23, -95.19, 11.38), (60.14, -94.83, 12.23), (59.99, -94.27, 12.96), (59.79, -93.54, 13.53), (59.56, -92.69, 13.88), (111.7, -0.07365, 10.46), (111.4, -3.609, 14.0), (111.7, -0.1941, 11.38), (111.7, -0.5473, 12.23), (111.6, -1.109, 12.96), (111.5, -1.841, 13.53), (111.4, -2.694, 13.88), (27.24, -0.07365, 10.46), (28.71, -3.609, 14.0), (27.29, -0.1941, 11.38), (27.44, -0.5473, 12.23), (27.67, -1.109, 12.96), (27.98, -1.841, 13.53), (28.33, -2.694, 13.88)], [], [(26, 27, 491, 463), (92, 70, 98, 107), (101, 102, 111, 110, 109, 126), (50, 51, 128, 513), (22, 23, 449, 393), (18, 19, 211, 205), (85, 80, 101, 126), (123, 122, 121, 120, 106, 107, 98, 97, 119, 118, 117, 116, 115, 96, 95, 108, 94, 93, 114, 113, 112, 99, 100, 125, 124, 103, 156, 512, 127, 135, 520, 505, 456, 464, 492, 400, 232, 240, 282, 338, 428, 436, 478, 379, 218, 225, 275, 331, 407, 415, 471, 246, 163, 170, 345, 499, 302, 310, 190, 198, 261, 351, 359, 422, 288, 296, 176, 183, 254, 365, 373, 443, 316, 324, 204, 212, 268, 386, 394, 450, 485, 527, 534, 148, 141, 104, 105), (83, 79, 149, 533), (54, 55, 526, 484), (38, 39, 274, 226), (45, 46, 169, 162), (74, 90, 89, 78, 79, 83, 55, 54, 23, 22, 21, 20, 19, 18, 17, 16, 15, 14, 13, 12, 11, 10, 9, 8, 7, 6, 5, 4, 3, 2, 1, 0, 48, 47, 46, 45, 44, 43, 42, 41, 40, 39, 38, 37, 36, 35, 34, 33, 32, 31, 30, 29, 28, 27, 26, 25, 24, 53, 52, 51, 50, 56, 84, 86, 87, 77, 76, 75, 59, 60, 61, 62, 49, 63, 64, 65, 88, 66, 67, 68, 69, 70, 92, 91, 71, 72, 73), (69, 68, 119, 97), (80, 85, 57, 58, 82, 81), (2, 3, 197, 191), (55, 83, 533, 526), (57, 85, 126, 109), (30, 31, 281, 239), (71, 91, 106, 120), (37, 38, 226, 219), (72, 71, 120, 121), (62, 61, 93, 94), (73, 72, 121, 122), (64, 63, 95, 96), (29, 30, 239, 233), (74, 73, 122, 123), (70, 69, 97, 98), (49, 62, 94, 108), (16, 17, 323, 317), (43, 44, 247, 470), (90, 74, 123, 105), (76, 77, 100, 99), (12, 13, 366, 253), (75, 76, 99, 112), (5, 6, 358, 352), (81, 82, 111, 102), (78, 89, 104, 141, 143, 144, 145, 146, 147, 142), (20, 21, 387, 267), (42, 43, 470, 414), (84, 56, 155, 157, 158, 159, 160, 161, 156, 103), (80, 81, 102, 101), (21, 22, 393, 387), (13, 14, 372, 366), (86, 84, 103, 124), (4, 5, 352, 260), (34, 35, 477, 435), (56, 50, 513, 155), (52, 53, 519, 134), (35, 36, 380, 477), (7, 8, 289, 421), (89, 90, 105, 104), (79, 78, 142, 149), (39, 40, 330, 274), (48, 0, 303, 498), (91, 92, 107, 106), (53, 24, 506, 519), (41, 42, 414, 408), (27, 28, 401, 491), (15, 16, 317, 442), (87, 86, 124, 125), (46, 47, 344, 169), (24, 25, 457, 506), (31, 32, 337, 281), (77, 87, 125, 100), (9, 10, 177, 295), (44, 45, 162, 247), (8, 9, 295, 289), (88, 65, 115, 116), (1, 2, 191, 309), (58, 57, 109, 110), (17, 18, 205, 323), (82, 58, 110, 111), (36, 37, 219, 380), (59, 75, 112, 113), (28, 29, 233, 401), (60, 59, 113, 114), (32, 33, 429, 337), (61, 60, 114, 93), (11, 12, 253, 184), (33, 34, 435, 429), (63, 49, 108, 95), (3, 4, 260, 197), (0, 1, 309, 303), (65, 64, 96, 115), (19, 20, 267, 211), (40, 41, 408, 330), (10, 11, 184, 177), (66, 88, 116, 117), (47, 48, 498, 344), (23, 54, 484, 449), (6, 7, 421, 358), (67, 66, 117, 118), (25, 26, 463, 457), (14, 15, 442, 372), (68, 67, 118, 119), (128, 134, 136, 133), (133, 136, 137, 132), (132, 137, 138, 131), (131, 138, 139, 130), (130, 139, 140, 129), (129, 140, 135, 127), (184, 253, 255, 189), (189, 255, 256, 188), (188, 256, 257, 187), (187, 257, 258, 186), (186, 258, 259, 185), (185, 259, 254, 183), (247, 162, 164, 252), (252, 164, 165, 251), (251, 165, 166, 250), (250, 166, 167, 249), (249, 167, 168, 248), (248, 168, 163, 246), (226, 274, 276, 231), (231, 276, 277, 230), (230, 277, 278, 229), (229, 278, 279, 228), (228, 279, 280, 227), (227, 280, 275, 225), (219, 226, 231, 224), (224, 231, 230, 223), (223, 230, 229, 222), (222, 229, 228, 221), (221, 228, 227, 220), (220, 227, 225, 218), (205, 211, 213, 210), (210, 213, 214, 209), (209, 214, 215, 208), (208, 215, 216, 207), (207, 216, 217, 206), (206, 217, 212, 204), (191, 197, 199, 196), (196, 199, 200, 195), (195, 200, 201, 194), (194, 201, 202, 193), (193, 202, 203, 192), (192, 203, 198, 190), (177, 184, 189, 182), (182, 189, 188, 181), (181, 188, 187, 180), (180, 187, 186, 179), (179, 186, 185, 178), (178, 185, 183, 176), (162, 169, 171, 164), (164, 171, 172, 165), (165, 172, 173, 166), (166, 173, 174, 167), (167, 174, 175, 168), (168, 175, 170, 163), (141, 148, 150, 143), (143, 150, 151, 144), (144, 151, 152, 145), (145, 152, 153, 146), (146, 153, 154, 147), (147, 154, 149, 142), (233, 239, 241, 238), (238, 241, 242, 237), (237, 242, 243, 236), (236, 243, 244, 235), (235, 244, 245, 234), (234, 245, 240, 232), (211, 267, 269, 213), (213, 269, 270, 214), (214, 270, 271, 215), (215, 271, 272, 216), (216, 272, 273, 217), (217, 273, 268, 212), (197, 260, 262, 199), (199, 262, 263, 200), (200, 263, 264, 201), (201, 264, 265, 202), (202, 265, 266, 203), (203, 266, 261, 198), (239, 281, 283, 241), (241, 283, 284, 242), (242, 284, 285, 243), (243, 285, 286, 244), (244, 286, 287, 245), (245, 287, 282, 240), (289, 295, 297, 294), (294, 297, 298, 293), (293, 298, 299, 292), (292, 299, 300, 291), (291, 300, 301, 290), (290, 301, 296, 288), (303, 309, 311, 308), (308, 311, 312, 307), (307, 312, 313, 306), (306, 313, 314, 305), (305, 314, 315, 304), (304, 315, 310, 302), (317, 323, 325, 322), (322, 325, 326, 321), (321, 326, 327, 320), (320, 327, 328, 319), (319, 328, 329, 318), (318, 329, 324, 316), (274, 330, 332, 276), (276, 332, 333, 277), (277, 333, 334, 278), (278, 334, 335, 279), (279, 335, 336, 280), (280, 336, 331, 275), (281, 337, 339, 283), (283, 339, 340, 284), (284, 340, 341, 285), (285, 341, 342, 286), (286, 342, 343, 287), (287, 343, 338, 282), (169, 344, 346, 171), (171, 346, 347, 172), (172, 347, 348, 173), (173, 348, 349, 174), (174, 349, 350, 175), (175, 350, 345, 170), (352, 358, 360, 357), (357, 360, 361, 356), (356, 361, 362, 355), (355, 362, 363, 354), (354, 363, 364, 353), (353, 364, 359, 351), (366, 372, 374, 371), (371, 374, 375, 370), (370, 375, 376, 369), (369, 376, 377, 368), (368, 377, 378, 367), (367, 378, 373, 365), (380, 219, 224, 385), (385, 224, 223, 384), (384, 223, 222, 383), (383, 222, 221, 382), (382, 221, 220, 381), (381, 220, 218, 379), (387, 393, 395, 392), (392, 395, 396, 391), (391, 396, 397, 390), (390, 397, 398, 389), (389, 398, 399, 388), (388, 399, 394, 386), (401, 233, 238, 406), (406, 238, 237, 405), (405, 237, 236, 404), (404, 236, 235, 403), (403, 235, 234, 402), (402, 234, 232, 400), (408, 414, 416, 413), (413, 416, 417, 412), (412, 417, 418, 411), (411, 418, 419, 410), (410, 419, 420, 409), (409, 420, 415, 407), (358, 421, 423, 360), (360, 423, 424, 361), (361, 424, 425, 362), (362, 425, 426, 363), (363, 426, 427, 364), (364, 427, 422, 359), (429, 435, 437, 434), (434, 437, 438, 433), (433, 438, 439, 432), (432, 439, 440, 431), (431, 440, 441, 430), (430, 441, 436, 428), (372, 442, 444, 374), (374, 444, 445, 375), (375, 445, 446, 376), (376, 446, 447, 377), (377, 447, 448, 378), (378, 448, 443, 373), (393, 449, 451, 395), (395, 451, 452, 396), (396, 452, 453, 397), (397, 453, 454, 398), (398, 454, 455, 399), (399, 455, 450, 394), (457, 463, 465, 462), (462, 465, 466, 461), (461, 466, 467, 460), (460, 467, 468, 459), (459, 468, 469, 458), (458, 469, 464, 456), (414, 470, 472, 416), (416, 472, 473, 417), (417, 473, 474, 418), (418, 474, 475, 419), (419, 475, 476, 420), (420, 476, 471, 415), (421, 289, 294, 423), (423, 294, 293, 424), (424, 293, 292, 425), (425, 292, 291, 426), (426, 291, 290, 427), (427, 290, 288, 422), (442, 317, 322, 444), (444, 322, 321, 445), (445, 321, 320, 446), (446, 320, 319, 447), (447, 319, 318, 448), (448, 318, 316, 443), (435, 477, 479, 437), (437, 479, 480, 438), (438, 480, 481, 439), (439, 481, 482, 440), (440, 482, 483, 441), (441, 483, 478, 436), (449, 484, 486, 451), (451, 486, 487, 452), (452, 487, 488, 453), (453, 488, 489, 454), (454, 489, 490, 455), (455, 490, 485, 450), (463, 491, 493, 465), (465, 493, 494, 466), (466, 494, 495, 467), (467, 495, 496, 468), (468, 496, 497, 469), (469, 497, 492, 464), (470, 247, 252, 472), (472, 252, 251, 473), (473, 251, 250, 474), (474, 250, 249, 475), (475, 249, 248, 476), (476, 248, 246, 471), (344, 498, 500, 346), (346, 500, 501, 347), (347, 501, 502, 348), (348, 502, 503, 349), (349, 503, 504, 350), (350, 504, 499, 345), (260, 352, 357, 262), (262, 357, 356, 263), (263, 356, 355, 264), (264, 355, 354, 265), (265, 354, 353, 266), (266, 353, 351, 261), (477, 380, 385, 479), (479, 385, 384, 480), (480, 384, 383, 481), (481, 383, 382, 482), (482, 382, 381, 483), (483, 381, 379, 478), (253, 366, 371, 255), (255, 371, 370, 256), (256, 370, 369, 257), (257, 369, 368, 258), (258, 368, 367, 259), (259, 367, 365, 254), (267, 387, 392, 269), (269, 392, 391, 270), (270, 391, 390, 271), (271, 390, 389, 272), (272, 389, 388, 273), (273, 388, 386, 268), (491, 401, 406, 493), (493, 406, 405, 494), (494, 405, 404, 495), (495, 404, 403, 496), (496, 403, 402, 497), (497, 402, 400, 492), (330, 408, 413, 332), (332, 413, 412, 333), (333, 412, 411, 334), (334, 411, 410, 335), (335, 410, 409, 336), (336, 409, 407, 331), (295, 177, 182, 297), (297, 182, 181, 298), (298, 181, 180, 299), (299, 180, 179, 300), (300, 179, 178, 301), (301, 178, 176, 296), (309, 191, 196, 311), (311, 196, 195, 312), (312, 195, 194, 313), (313, 194, 193, 314), (314, 193, 192, 315), (315, 192, 190, 310), (323, 205, 210, 325), (325, 210, 209, 326), (326, 209, 208, 327), (327, 208, 207, 328), (328, 207, 206, 329), (329, 206, 204, 324), (337, 429, 434, 339), (339, 434, 433, 340), (340, 433, 432, 341), (341, 432, 431, 342), (342, 431, 430, 343), (343, 430, 428, 338), (506, 457, 462, 511), (511, 462, 461, 510), (510, 461, 460, 509), (509, 460, 459, 508), (508, 459, 458, 507), (507, 458, 456, 505), (513, 128, 133, 518), (518, 133, 132, 517), (517, 132, 131, 516), (516, 131, 130, 515), (515, 130, 129, 514), (514, 129, 127, 512), (134, 519, 521, 136), (136, 521, 522, 137), (137, 522, 523, 138), (138, 523, 524, 139), (139, 524, 525, 140), (140, 525, 520, 135), (484, 526, 528, 486), (486, 528, 529, 487), (487, 529, 530, 488), (488, 530, 531, 489), (489, 531, 532, 490), (490, 532, 527, 485), (526, 533, 535, 528), (528, 535, 536, 529), (529, 536, 537, 530), (530, 537, 538, 531), (531, 538, 539, 532), (532, 539, 534, 527), (155, 513, 518, 157), (157, 518, 517, 158), (158, 517, 516, 159), (159, 516, 515, 160), (160, 515, 514, 161), (161, 514, 512, 156), (148, 534, 539, 150), (150, 539, 538, 151), (151, 538, 537, 152), (152, 537, 536, 153), (153, 536, 535, 154), (154, 535, 533, 149), (519, 506, 511, 521), (521, 511, 510, 522), (522, 510, 509, 523), (523, 509, 508, 524), (524, 508, 507, 525), (525, 507, 505, 520), (302, 499, 504, 304), (304, 504, 503, 305), (305, 503, 502, 306), (306, 502, 501, 307), (307, 501, 500, 308), (308, 500, 498, 303), (51, 52, 134, 128)])
me_cucurve_031.materials.append(mat_svgmat_005)
me_cucurve_031.use_remesh_preserve_volume = False
me_cucurve_031.use_remesh_preserve_attributes = False
me_cucurve_031.use_mirror_vertex_groups = False
me_cucurve_031.auto_texspace = False
me_cucurve_031.update()

# ---- objects
ob_screw = bpy.data.objects.new('screw', me_cucurve_003)
ob_base_002 = bpy.data.objects.new('base.002', me_cucurve_005)
ob_base_001 = bpy.data.objects.new('base.001', me_cucurve_004)
ob_base = bpy.data.objects.new('base', me_cucurve_031)

# ---- transforms, parenting, visibility, modifiers, constraints
ob_screw.location = (0.0, 0.0, 0.0)
ob_screw.hide_viewport = True
ob_screw.lineart.crease_threshold = 0.0
ob_base_002.location = (0.0, 0.0, 0.0)
ob_base_002.hide_viewport = True
ob_base_002.lineart.crease_threshold = 0.0
ob_base_001.location = (0.0, 0.0, 0.0)
ob_base_001.hide_viewport = True
ob_base_001.lineart.crease_threshold = 0.0
ob_base.location = (0.0, 0.0, 0.0)
ob_base.lineart.crease_threshold = 0.0
_m = ob_base.modifiers.new('Boolean', 'BOOLEAN')
_m.object = ob_base_001
_m.solver = 'FAST'

# ---- collection membership
col_collection_1.objects.link(ob_screw)
col_collection_1.objects.link(ob_base_002)
col_collection_1.objects.link(ob_base_001)
col_collection_1.objects.link(ob_base)

# ---- scene / render settings (as saved in the file)
scene.frame_start = 1; scene.frame_end = 250; scene.frame_set(1)
scene.render.engine = 'BLENDER_EEVEE_NEXT'
scene.render.resolution_percentage = 50
scene.render.dither_intensity = 0.0
scene.cycles.use_denoising = False
scene.cycles.samples = 128
scene.cycles.sampling_pattern = 'TABULATED_SOBOL'
scene.cycles.use_adaptive_sampling = False
scene.cycles.use_light_tree = False
scene.cycles.blur_glossy = 0.0
scene.cycles.sample_clamp_indirect = 0.0
scene.view_settings.view_transform = 'Standard'
scene.unit_settings.scale_length = 0.001
bpy.context.view_layer.update()

# ---- added for rendering (the .blend has no active camera): camera
cam_auto = bpy.data.cameras.new('AutoCamera')
cam_auto.lens = 50.0
cam_auto.sensor_width = 36.0
cam_auto.clip_end = 3266.12
ob_auto_camera = bpy.data.objects.new('AutoCamera', cam_auto)
scene.collection.objects.link(ob_auto_camera)
ob_auto_camera.location = (277.168, -280.538, 153.531)
ob_auto_camera.rotation_euler = (1.09748, -7.21219e-08, 0.694738)
scene.camera = ob_auto_camera
bpy.context.view_layer.update()

